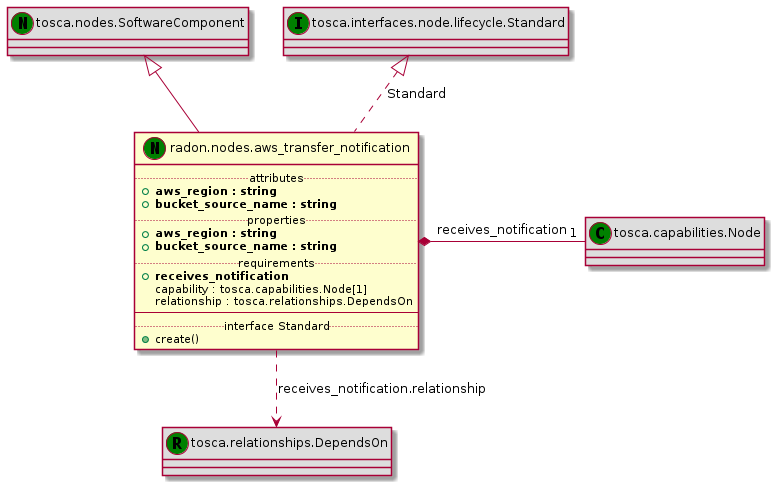

The diagram above was rendered by PlantUML. Its source (embedded in the PNG):
@startuml
set namespaceSeparator none
class "tosca.nodes.SoftwareComponent" << (N,green) >> #DDDDDD
"tosca.nodes.SoftwareComponent" <|-- "radon.nodes.aws_transfer_notification"
class "radon.nodes.aws_transfer_notification" << (N,green) >> {
.. attributes ..
+<b>aws_region : string
+<b>bucket_source_name : string
.. properties ..
+<b>aws_region : string
+<b>bucket_source_name : string
.. requirements ..
+<b>receives_notification
 capability : tosca.capabilities.Node[1]
 relationship : tosca.relationships.DependsOn
--
.. interface Standard ..
+create()
}
class "tosca.capabilities.Node" << (C,green) >> #DDDDDD
"radon.nodes.aws_transfer_notification" *- "1" "tosca.capabilities.Node" : receives_notification
class "tosca.relationships.DependsOn" << (R,green) >> #DDDDDD
"radon.nodes.aws_transfer_notification" ..> "tosca.relationships.DependsOn" : receives_notification.relationship
class "tosca.interfaces.node.lifecycle.Standard" << (I,green) >> #DDDDDD
"tosca.interfaces.node.lifecycle.Standard" <|.. "radon.nodes.aws_transfer_notification" : Standard
@enduml